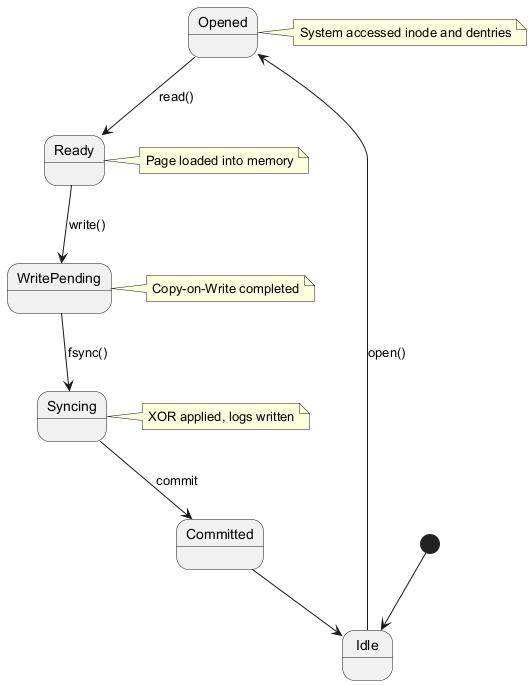

The diagram above was rendered by PlantUML. Its source (embedded in the PNG):
@startuml
[*] --> Idle

Idle --> Opened : open()
Opened --> Ready : read()
Ready --> WritePending : write()
WritePending --> Syncing : fsync()

Syncing --> Committed : commit
Committed --> Idle

note right of Opened
  System accessed inode and dentries
end note

note right of Ready
  Page loaded into memory
end note

note right of WritePending
  Copy-on-Write completed
end note

note right of Syncing
  XOR applied, logs written
end note
@enduml